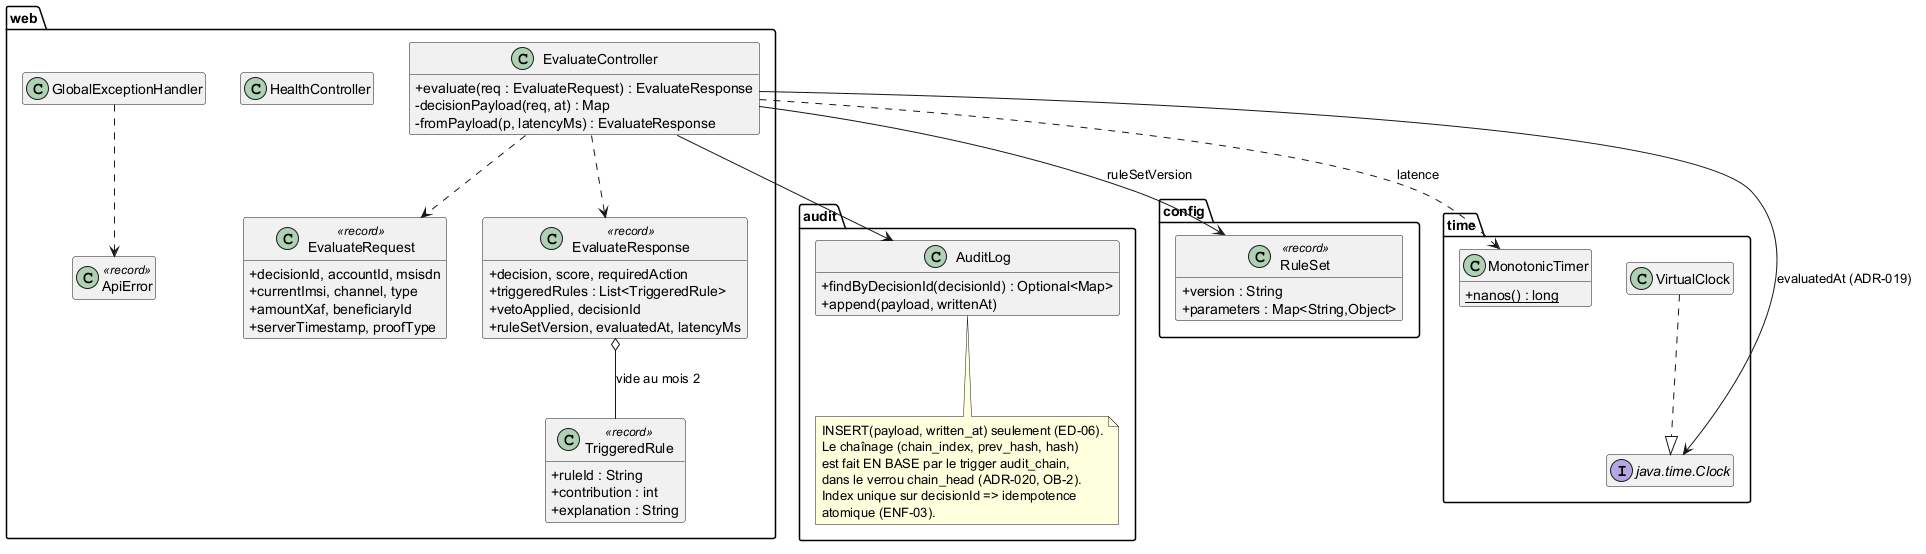

The diagram above was rendered by PlantUML. Its source (embedded in the PNG):
@startuml mois2-classes-pdp
' Diagramme de classes — service pdp (cm.identishield.pdp), fidèle au code
' des branches T2-02..T2-05. Membres relevés dans les sources.
skinparam classAttributeIconSize 0
hide empty members

package web {
  class EvaluateController {
    +evaluate(req : EvaluateRequest) : EvaluateResponse
    -decisionPayload(req, at) : Map
    -fromPayload(p, latencyMs) : EvaluateResponse
  }
  class EvaluateRequest <<record>> {
    +decisionId, accountId, msisdn
    +currentImsi, channel, type
    +amountXaf, beneficiaryId
    +serverTimestamp, proofType
  }
  class EvaluateResponse <<record>> {
    +decision, score, requiredAction
    +triggeredRules : List<TriggeredRule>
    +vetoApplied, decisionId
    +ruleSetVersion, evaluatedAt, latencyMs
  }
  class TriggeredRule <<record>> {
    +ruleId : String
    +contribution : int
    +explanation : String
  }
  class HealthController
  class GlobalExceptionHandler
  class ApiError <<record>>
}

package audit {
  class AuditLog {
    +findByDecisionId(decisionId) : Optional<Map>
    +append(payload, writtenAt)
  }
  note bottom of AuditLog
    INSERT(payload, written_at) seulement (ED-06).
    Le chaînage (chain_index, prev_hash, hash)
    est fait EN BASE par le trigger audit_chain,
    dans le verrou chain_head (ADR-020, OB-2).
    Index unique sur decisionId => idempotence
    atomique (ENF-03).
  end note
}

package config {
  class RuleSet <<record>> {
    +version : String
    +parameters : Map<String,Object>
  }
}

package time {
  interface "java.time.Clock" as Clock
  class VirtualClock
  class MonotonicTimer {
    {static} +nanos() : long
  }
}

EvaluateController --> AuditLog
EvaluateController --> RuleSet : ruleSetVersion
EvaluateController --> Clock : evaluatedAt (ADR-019)
EvaluateController ..> EvaluateRequest
EvaluateController ..> EvaluateResponse
EvaluateController ..> MonotonicTimer : latence
EvaluateResponse o-- TriggeredRule : vide au mois 2
GlobalExceptionHandler ..> ApiError
VirtualClock ..|> Clock
@enduml